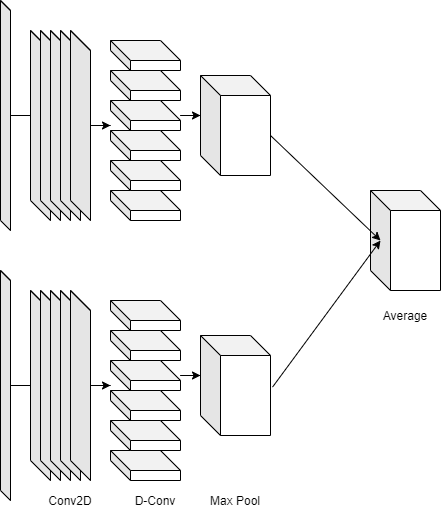

The diagram above was exported from draw.io. Its source (the exported page's mxGraphModel, read from the mxfile embedded in the PNG):
<mxGraphModel dx="1038" dy="531" grid="1" gridSize="10" guides="0" tooltips="1" connect="1" arrows="1" fold="1" page="1" pageScale="1" pageWidth="850" pageHeight="1100" math="0" shadow="0">
  <root>
    <mxCell id="0" />
    <mxCell id="1" parent="0" />
    <mxCell id="pXaTVFk7p09D5fy2ergr-72" value="" style="edgeStyle=orthogonalEdgeStyle;rounded=0;orthogonalLoop=1;jettySize=auto;html=1;" edge="1" parent="1" source="pXaTVFk7p09D5fy2ergr-1" target="pXaTVFk7p09D5fy2ergr-14">
      <mxGeometry relative="1" as="geometry" />
    </mxCell>
    <mxCell id="pXaTVFk7p09D5fy2ergr-1" value="" style="shape=cube;whiteSpace=wrap;html=1;boundedLbl=1;backgroundOutline=1;darkOpacity=0.05;darkOpacity2=0.1;" vertex="1" parent="1">
      <mxGeometry x="70" y="320" width="10" height="230" as="geometry" />
    </mxCell>
    <mxCell id="pXaTVFk7p09D5fy2ergr-3" value="" style="shape=cube;whiteSpace=wrap;html=1;boundedLbl=1;backgroundOutline=1;darkOpacity=0.05;darkOpacity2=0.1;" vertex="1" parent="1">
      <mxGeometry x="270" y="385" width="70" height="100" as="geometry" />
    </mxCell>
    <mxCell id="pXaTVFk7p09D5fy2ergr-5" value="" style="shape=cube;whiteSpace=wrap;html=1;boundedLbl=1;backgroundOutline=1;darkOpacity=0.05;darkOpacity2=0.1;" vertex="1" parent="1">
      <mxGeometry x="100" y="340" width="20" height="190" as="geometry" />
    </mxCell>
    <mxCell id="pXaTVFk7p09D5fy2ergr-7" value="" style="shape=cube;whiteSpace=wrap;html=1;boundedLbl=1;backgroundOutline=1;darkOpacity=0.05;darkOpacity2=0.1;" vertex="1" parent="1">
      <mxGeometry x="110" y="340" width="20" height="190" as="geometry" />
    </mxCell>
    <mxCell id="pXaTVFk7p09D5fy2ergr-8" value="" style="shape=cube;whiteSpace=wrap;html=1;boundedLbl=1;backgroundOutline=1;darkOpacity=0.05;darkOpacity2=0.1;" vertex="1" parent="1">
      <mxGeometry x="120" y="340" width="20" height="190" as="geometry" />
    </mxCell>
    <mxCell id="pXaTVFk7p09D5fy2ergr-13" value="" style="shape=cube;whiteSpace=wrap;html=1;boundedLbl=1;backgroundOutline=1;darkOpacity=0.05;darkOpacity2=0.1;" vertex="1" parent="1">
      <mxGeometry x="130" y="340" width="20" height="190" as="geometry" />
    </mxCell>
    <mxCell id="pXaTVFk7p09D5fy2ergr-83" value="" style="edgeStyle=orthogonalEdgeStyle;rounded=0;orthogonalLoop=1;jettySize=auto;html=1;" edge="1" parent="1" source="pXaTVFk7p09D5fy2ergr-14">
      <mxGeometry relative="1" as="geometry">
        <mxPoint x="180" y="435" as="targetPoint" />
      </mxGeometry>
    </mxCell>
    <mxCell id="pXaTVFk7p09D5fy2ergr-14" value="" style="shape=cube;whiteSpace=wrap;html=1;boundedLbl=1;backgroundOutline=1;darkOpacity=0.05;darkOpacity2=0.1;" vertex="1" parent="1">
      <mxGeometry x="140" y="340" width="20" height="190" as="geometry" />
    </mxCell>
    <mxCell id="pXaTVFk7p09D5fy2ergr-18" value="" style="shape=cube;whiteSpace=wrap;html=1;boundedLbl=1;backgroundOutline=1;darkOpacity=0.05;darkOpacity2=0.1;" vertex="1" parent="1">
      <mxGeometry x="180" y="350" width="70" height="30" as="geometry" />
    </mxCell>
    <mxCell id="pXaTVFk7p09D5fy2ergr-19" value="" style="shape=cube;whiteSpace=wrap;html=1;boundedLbl=1;backgroundOutline=1;darkOpacity=0.05;darkOpacity2=0.1;" vertex="1" parent="1">
      <mxGeometry x="180" y="380" width="70" height="30" as="geometry" />
    </mxCell>
    <mxCell id="pXaTVFk7p09D5fy2ergr-85" value="" style="edgeStyle=orthogonalEdgeStyle;rounded=0;orthogonalLoop=1;jettySize=auto;html=1;" edge="1" parent="1" source="pXaTVFk7p09D5fy2ergr-20">
      <mxGeometry relative="1" as="geometry">
        <mxPoint x="270" y="425" as="targetPoint" />
      </mxGeometry>
    </mxCell>
    <mxCell id="pXaTVFk7p09D5fy2ergr-20" value="" style="shape=cube;whiteSpace=wrap;html=1;boundedLbl=1;backgroundOutline=1;darkOpacity=0.05;darkOpacity2=0.1;" vertex="1" parent="1">
      <mxGeometry x="180" y="410" width="70" height="30" as="geometry" />
    </mxCell>
    <mxCell id="pXaTVFk7p09D5fy2ergr-21" value="" style="shape=cube;whiteSpace=wrap;html=1;boundedLbl=1;backgroundOutline=1;darkOpacity=0.05;darkOpacity2=0.1;" vertex="1" parent="1">
      <mxGeometry x="180" y="440" width="70" height="30" as="geometry" />
    </mxCell>
    <mxCell id="pXaTVFk7p09D5fy2ergr-22" value="" style="shape=cube;whiteSpace=wrap;html=1;boundedLbl=1;backgroundOutline=1;darkOpacity=0.05;darkOpacity2=0.1;" vertex="1" parent="1">
      <mxGeometry x="180" y="500" width="70" height="30" as="geometry" />
    </mxCell>
    <mxCell id="pXaTVFk7p09D5fy2ergr-24" value="" style="shape=cube;whiteSpace=wrap;html=1;boundedLbl=1;backgroundOutline=1;darkOpacity=0.05;darkOpacity2=0.1;" vertex="1" parent="1">
      <mxGeometry x="180" y="470" width="70" height="30" as="geometry" />
    </mxCell>
    <mxCell id="pXaTVFk7p09D5fy2ergr-73" value="" style="edgeStyle=orthogonalEdgeStyle;rounded=0;orthogonalLoop=1;jettySize=auto;html=1;" edge="1" parent="1" source="pXaTVFk7p09D5fy2ergr-27" target="pXaTVFk7p09D5fy2ergr-33">
      <mxGeometry relative="1" as="geometry" />
    </mxCell>
    <mxCell id="pXaTVFk7p09D5fy2ergr-27" value="" style="shape=cube;whiteSpace=wrap;html=1;boundedLbl=1;backgroundOutline=1;darkOpacity=0.05;darkOpacity2=0.1;" vertex="1" parent="1">
      <mxGeometry x="70" y="50" width="10" height="230" as="geometry" />
    </mxCell>
    <mxCell id="pXaTVFk7p09D5fy2ergr-28" value="" style="shape=cube;whiteSpace=wrap;html=1;boundedLbl=1;backgroundOutline=1;darkOpacity=0.05;darkOpacity2=0.1;" vertex="1" parent="1">
      <mxGeometry x="270" y="125" width="70" height="100" as="geometry" />
    </mxCell>
    <mxCell id="pXaTVFk7p09D5fy2ergr-29" value="" style="shape=cube;whiteSpace=wrap;html=1;boundedLbl=1;backgroundOutline=1;darkOpacity=0.05;darkOpacity2=0.1;" vertex="1" parent="1">
      <mxGeometry x="100" y="80" width="20" height="190" as="geometry" />
    </mxCell>
    <mxCell id="pXaTVFk7p09D5fy2ergr-30" value="" style="shape=cube;whiteSpace=wrap;html=1;boundedLbl=1;backgroundOutline=1;darkOpacity=0.05;darkOpacity2=0.1;" vertex="1" parent="1">
      <mxGeometry x="110" y="80" width="20" height="190" as="geometry" />
    </mxCell>
    <mxCell id="pXaTVFk7p09D5fy2ergr-31" value="" style="shape=cube;whiteSpace=wrap;html=1;boundedLbl=1;backgroundOutline=1;darkOpacity=0.05;darkOpacity2=0.1;" vertex="1" parent="1">
      <mxGeometry x="120" y="80" width="20" height="190" as="geometry" />
    </mxCell>
    <mxCell id="pXaTVFk7p09D5fy2ergr-32" value="" style="shape=cube;whiteSpace=wrap;html=1;boundedLbl=1;backgroundOutline=1;darkOpacity=0.05;darkOpacity2=0.1;" vertex="1" parent="1">
      <mxGeometry x="130" y="80" width="20" height="190" as="geometry" />
    </mxCell>
    <mxCell id="pXaTVFk7p09D5fy2ergr-82" value="" style="edgeStyle=orthogonalEdgeStyle;rounded=0;orthogonalLoop=1;jettySize=auto;html=1;" edge="1" parent="1" source="pXaTVFk7p09D5fy2ergr-33">
      <mxGeometry relative="1" as="geometry">
        <mxPoint x="180" y="175" as="targetPoint" />
      </mxGeometry>
    </mxCell>
    <mxCell id="pXaTVFk7p09D5fy2ergr-33" value="" style="shape=cube;whiteSpace=wrap;html=1;boundedLbl=1;backgroundOutline=1;darkOpacity=0.05;darkOpacity2=0.1;" vertex="1" parent="1">
      <mxGeometry x="140" y="80" width="20" height="190" as="geometry" />
    </mxCell>
    <mxCell id="pXaTVFk7p09D5fy2ergr-34" value="" style="shape=cube;whiteSpace=wrap;html=1;boundedLbl=1;backgroundOutline=1;darkOpacity=0.05;darkOpacity2=0.1;" vertex="1" parent="1">
      <mxGeometry x="180" y="90" width="70" height="30" as="geometry" />
    </mxCell>
    <mxCell id="pXaTVFk7p09D5fy2ergr-35" value="" style="shape=cube;whiteSpace=wrap;html=1;boundedLbl=1;backgroundOutline=1;darkOpacity=0.05;darkOpacity2=0.1;" vertex="1" parent="1">
      <mxGeometry x="180" y="120" width="70" height="30" as="geometry" />
    </mxCell>
    <mxCell id="pXaTVFk7p09D5fy2ergr-84" value="" style="edgeStyle=orthogonalEdgeStyle;rounded=0;orthogonalLoop=1;jettySize=auto;html=1;" edge="1" parent="1" source="pXaTVFk7p09D5fy2ergr-36">
      <mxGeometry relative="1" as="geometry">
        <mxPoint x="270" y="165" as="targetPoint" />
      </mxGeometry>
    </mxCell>
    <mxCell id="pXaTVFk7p09D5fy2ergr-36" value="" style="shape=cube;whiteSpace=wrap;html=1;boundedLbl=1;backgroundOutline=1;darkOpacity=0.05;darkOpacity2=0.1;" vertex="1" parent="1">
      <mxGeometry x="180" y="150" width="70" height="30" as="geometry" />
    </mxCell>
    <mxCell id="pXaTVFk7p09D5fy2ergr-37" value="" style="shape=cube;whiteSpace=wrap;html=1;boundedLbl=1;backgroundOutline=1;darkOpacity=0.05;darkOpacity2=0.1;" vertex="1" parent="1">
      <mxGeometry x="180" y="180" width="70" height="30" as="geometry" />
    </mxCell>
    <mxCell id="pXaTVFk7p09D5fy2ergr-38" value="" style="shape=cube;whiteSpace=wrap;html=1;boundedLbl=1;backgroundOutline=1;darkOpacity=0.05;darkOpacity2=0.1;" vertex="1" parent="1">
      <mxGeometry x="180" y="240" width="70" height="30" as="geometry" />
    </mxCell>
    <mxCell id="pXaTVFk7p09D5fy2ergr-39" value="" style="shape=cube;whiteSpace=wrap;html=1;boundedLbl=1;backgroundOutline=1;darkOpacity=0.05;darkOpacity2=0.1;" vertex="1" parent="1">
      <mxGeometry x="180" y="210" width="70" height="30" as="geometry" />
    </mxCell>
    <mxCell id="pXaTVFk7p09D5fy2ergr-42" value="" style="shape=cube;whiteSpace=wrap;html=1;boundedLbl=1;backgroundOutline=1;darkOpacity=0.05;darkOpacity2=0.1;" vertex="1" parent="1">
      <mxGeometry x="440" y="240" width="70" height="100" as="geometry" />
    </mxCell>
    <mxCell id="pXaTVFk7p09D5fy2ergr-43" value="Conv2D" style="text;html=1;strokeColor=none;fillColor=none;align=center;verticalAlign=middle;whiteSpace=wrap;rounded=0;" vertex="1" parent="1">
      <mxGeometry x="120" y="540" width="40" height="20" as="geometry" />
    </mxCell>
    <mxCell id="pXaTVFk7p09D5fy2ergr-44" value="D-Conv" style="text;html=1;strokeColor=none;fillColor=none;align=center;verticalAlign=middle;whiteSpace=wrap;rounded=0;" vertex="1" parent="1">
      <mxGeometry x="200" y="540" width="50" height="20" as="geometry" />
    </mxCell>
    <mxCell id="pXaTVFk7p09D5fy2ergr-45" value="Max Pool" style="text;html=1;strokeColor=none;fillColor=none;align=center;verticalAlign=middle;whiteSpace=wrap;rounded=0;" vertex="1" parent="1">
      <mxGeometry x="275" y="540" width="60" height="20" as="geometry" />
    </mxCell>
    <mxCell id="pXaTVFk7p09D5fy2ergr-69" value="" style="endArrow=classic;html=1;exitX=1.029;exitY=0.516;exitDx=0;exitDy=0;exitPerimeter=0;" edge="1" parent="1" source="pXaTVFk7p09D5fy2ergr-3">
      <mxGeometry width="50" height="50" relative="1" as="geometry">
        <mxPoint x="400" y="340" as="sourcePoint" />
        <mxPoint x="450" y="290" as="targetPoint" />
      </mxGeometry>
    </mxCell>
    <mxCell id="pXaTVFk7p09D5fy2ergr-70" value="" style="endArrow=classic;html=1;exitX=0;exitY=0;exitDx=70;exitDy=60;exitPerimeter=0;" edge="1" parent="1" source="pXaTVFk7p09D5fy2ergr-28">
      <mxGeometry width="50" height="50" relative="1" as="geometry">
        <mxPoint x="400" y="340" as="sourcePoint" />
        <mxPoint x="450" y="290" as="targetPoint" />
      </mxGeometry>
    </mxCell>
    <mxCell id="pXaTVFk7p09D5fy2ergr-71" value="Average" style="text;html=1;strokeColor=none;fillColor=none;align=center;verticalAlign=middle;whiteSpace=wrap;rounded=0;" vertex="1" parent="1">
      <mxGeometry x="455" y="355" width="40" height="20" as="geometry" />
    </mxCell>
  </root>
</mxGraphModel>